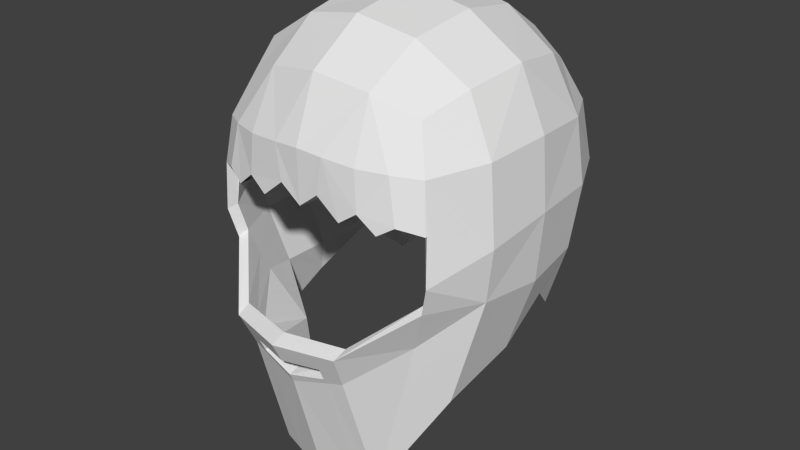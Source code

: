# Source: hair_1.blend  (saved by Blender 2.74.0; exported with 4.5.12 LTS)
import bpy
from mathutils import Matrix  # noqa: F401  (used for matrix-valued properties, if any)

bpy.ops.wm.read_factory_settings(use_empty=True)
scene = bpy.context.scene
scene.name = 'Scene'

# ---- collections
col_collection_1 = bpy.data.collections.new('Collection 1'); scene.collection.children.link(col_collection_1)

# ---- world
world_world = bpy.data.worlds.new('World'); scene.world = world_world
world_world.color = (0.05088, 0.05088, 0.05088)
world_world.use_sun_shadow = False
world_world.sun_shadow_jitter_overblur = 0.0
world_world.cycles.sampling_method = 'MANUAL'
world_world.cycles.sample_map_resolution = 256

# ---- meshes
me_cube_003 = bpy.data.meshes.new('Cube.003')
me_cube_003.from_pydata([(0.5637, 0.6889, 0.8678), (0.5637, 0.6889, -0.2596), (1.25, -0.0007344, 0.8678), (1.25, -1.128, 0.8678), (1.25, -1.128, -0.2596), (1.25, -0.0007344, -0.2596), (0.5637, -1.791, 0.8546), (0.5637, -2.052, -0.6237), (0.5637, -1.361, -1.107), (0.5637, -1.128, 1.623), (0.5637, -0.0007344, 1.623), (0.0, 0.7519, 0.9098), (0.6057, 0.7519, 0.3041), (0.0, 0.7519, -0.3015), (1.311, -0.5644, 0.9098), (1.311, -1.144, 0.207), (1.311, -0.5644, -0.3015), (1.311, 0.04124, 0.3041), (0.0, -1.841, 0.89), (0.0, -2.184, -0.6268), (0.6057, -0.5644, 1.719), (0.0, 0.04124, 1.719), (0.0, -1.17, 1.719), (0.7501, -1.78, 0.391), (0.5217, 0.4535, 1.339), (1.017, 0.4535, 0.8258), (1.017, 0.4535, -0.2176), (0.5217, 0.4535, -0.7303), (0.432, -1.825, 0.4148), (1.017, -0.04271, 1.339), (1.017, -1.086, 1.339), (1.017, -1.576, 0.8225), (1.017, -1.599, -0.2423), (1.017, -1.109, -0.7517), (1.017, -0.04271, -0.7303), (0.5217, -1.576, 1.335), (0.5217, -1.923, -0.8927), (0.2316, -1.833, 0.5833), (0.0, 0.8044, 0.3041), (1.361, -0.5644, 0.3041), (0.0, -0.5644, 1.821), (0.8884, -1.74, 0.4801), (1.07, -1.626, 0.422), (0.0, 0.5217, 1.415), (1.085, 0.5217, 0.3041), (0.0, 0.5217, -0.8067), (1.085, -0.5644, 1.415), (1.085, -1.638, 0.01134), (1.085, -0.5702, -0.8121), (0.0, -1.641, 1.41), (0.0, -1.83, 0.4318), (0.2856, -1.829, 0.8755), (0.8075, -1.71, 0.847), (0.5884, -1.806, 0.5294), (0.8718, -1.495, -0.634), (0.8718, -1.434, 1.182), (0.8718, 0.3078, -0.5754), (0.8718, 0.3078, 1.184), (0.0, -1.699, -2.263), (0.5526, 0.8233, 0.9235), (0.0, 0.8924, 0.9695), (0.5066, 0.5653, 1.439), (1.049, 0.5653, 0.8775), (0.5986, 0.8924, 0.3057), (0.5526, 0.8233, -0.3121), (1.049, 0.5653, -0.2661), (0.5066, 0.5912, -0.8108), (0.0, 0.8924, -0.3581), (1.305, 0.06747, 0.9235), (1.372, 0.1135, 0.3057), (1.049, 0.02146, 1.439), (1.372, -0.5503, 0.9695), (1.305, -1.168, 0.9235), (1.049, -1.122, 1.439), (1.049, -1.659, 0.8739), (1.372, -1.185, 0.1993), (1.305, -1.168, -0.3121), (1.049, -1.684, -0.2932), (1.049, -1.268, -1.351), (1.372, -0.5503, -0.3581), (1.305, 0.06747, -0.3121), (1.049, 0.02146, -0.828), (0.8198, -1.806, 0.9007), (0.5526, -1.895, 0.909), (0.5066, -1.659, 1.436), (0.2478, -1.936, 0.9319), (0.0, -1.95, 0.9478), (0.5526, -2.185, -0.6781), (0.0, -2.329, -0.6815), (0.5066, -2.039, -1.006), (0.5526, -1.674, -2.258), (0.5526, -1.168, 1.752), (0.0, -1.214, 1.857), (0.5986, -0.5503, 1.857), (0.5526, 0.06747, 1.752), (0.0, 0.1135, 1.857), (0.0, 0.9499, 0.3057), (0.0, 0.6401, 1.523), (1.124, 0.6401, 0.3057), (0.0, 0.7642, -1.16), (1.426, -0.5503, 0.3057), (1.124, -0.5503, 1.523), (1.124, -1.727, -0.0152), (1.124, -0.5653, -1.116), (0.0, -1.938, 0.443), (0.0, -1.73, 1.518), (0.0, -2.108, -1.152), (0.7531, -1.883, 0.3955), (0.0, -0.5503, 1.968), (0.4099, -1.932, 0.4178), (0.5797, -1.911, 0.5386), (0.1945, -1.941, 0.5955), (0.9047, -1.839, 0.4931), (1.107, -1.713, 0.4349), (0.8903, 0.4056, 1.27), (0.8903, 0.4314, -1.201), (0.8903, -1.503, 1.268), (0.8903, -1.57, -0.7224), (0.0, -1.77, -2.41), (0.5407, 0.5603, -0.5167), (1.123, -1.118, -0.5284), (1.123, -0.02367, -0.5167), (0.5407, -1.981, -0.7707), (0.0, 0.6262, -0.5775), (1.187, -0.5676, -0.5805), (0.0, -2.076, -0.845), (0.9377, 0.3739, -0.413), (0.9377, -1.542, -0.4563), (0.3744, -2.097, -0.6248), (0.3744, -1.475, -1.495), (0.367, -2.234, -0.6793), (0.3364, -2.062, -1.055), (0.367, -1.706, -2.309), (0.3591, -2.013, -0.7957), (0.3465, -1.944, -0.9376), (0.0, -1.986, -1.026), (0.0, -2.231, -0.8834), (0.0, -2.148, -1.067), (0.3516, -2.147, -0.8689), (0.3411, -2.089, -0.9972)], [], [(0, 11, 38, 12), (0, 24, 43, 11), (0, 25, 57, 24), (0, 12, 44, 25), (1, 12, 38, 13), (1, 26, 44, 12), (119, 27, 56, 126), (119, 123, 45, 27), (2, 17, 39, 14), (2, 25, 44, 17), (2, 29, 57, 25), (2, 14, 46, 29), (3, 14, 39, 15), (3, 30, 46, 14), (3, 31, 55, 30), (3, 15, 47, 42, 31), (4, 15, 39, 16), (4, 32, 47, 15), (120, 33, 54, 127), (120, 124, 48, 33), (5, 16, 39, 17), (121, 34, 48, 124), (121, 126, 56, 34), (5, 17, 44, 26), (6, 35, 55, 31, 52), (6, 51, 18, 49, 35), (122, 127, 54, 36), (8, 36, 54, 33), (9, 22, 40, 20), (9, 35, 49, 22), (9, 30, 55, 35), (9, 20, 46, 30), (10, 20, 40, 21), (10, 29, 46, 20), (10, 24, 57, 29), (10, 21, 43, 24), (51, 37, 50, 18), (6, 53, 28, 37, 51), (6, 52, 41, 23, 53), (52, 31, 42, 41), (59, 63, 96, 60), (59, 60, 97, 61), (59, 61, 114, 62), (59, 62, 98, 63), (64, 67, 96, 63), (64, 63, 98, 65), (64, 65, 115, 66), (64, 66, 99, 67), (68, 71, 100, 69), (68, 69, 98, 62), (68, 62, 114, 70), (68, 70, 101, 71), (72, 75, 100, 71), (72, 71, 101, 73), (72, 73, 116, 74), (72, 74, 113, 102, 75), (76, 79, 100, 75), (76, 75, 102, 77), (76, 77, 117, 78), (76, 78, 103, 79), (80, 69, 100, 79), (80, 79, 103, 81), (80, 81, 115, 65), (80, 65, 98, 69), (83, 82, 74, 116, 84), (83, 84, 105, 86, 85), (88, 136, 138, 130), (87, 89, 117, 77), (90, 78, 117, 89), (91, 93, 108, 92), (91, 92, 105, 84), (91, 84, 116, 73), (91, 73, 101, 93), (94, 95, 108, 93), (94, 93, 101, 70), (94, 70, 114, 61), (94, 61, 97, 95), (85, 86, 104, 111), (83, 85, 111, 109, 110), (83, 110, 107, 112, 82), (82, 112, 113, 74), (132, 131, 106, 118), (18, 50, 104, 86), (34, 56, 115, 81), (23, 41, 112, 107), (8, 33, 78, 90), (33, 48, 103, 78), (56, 27, 66, 115), (50, 37, 111, 104), (42, 47, 102, 113), (37, 28, 109, 111), (41, 42, 113, 112), (48, 34, 81, 103), (27, 45, 99, 66), (32, 7, 87, 77), (129, 8, 90, 132), (128, 19, 88, 130), (47, 32, 77, 102), (7, 32, 127, 122), (128, 133, 125, 19), (5, 26, 126, 121), (5, 121, 124, 16), (4, 16, 124, 120), (4, 120, 127, 32), (1, 13, 123, 119), (1, 119, 126, 26), (7, 122, 133, 128), (7, 128, 130, 87), (58, 129, 132, 118), (90, 89, 131, 132), (87, 130, 131, 89), (131, 139, 137, 106), (129, 58, 135, 134), (8, 129, 134, 36), (122, 36, 134, 133), (133, 134, 139, 138), (134, 135, 137, 139), (125, 133, 138, 136)])
_uv = me_cube_003.uv_layers.new(name='UVMap')
_uv.uv.foreach_set('vector', [0.4133, 0.8762, 0.4473, 0.9233, 0.3848, 0.9541, 0.364, 0.8937, 0.4133, 0.8762, 0.4524, 0.8491, 0.4936, 0.882, 0.4473, 0.9233, 0.4133, 0.8762, 0.3924, 0.838, 0.4244, 0.8272, 0.4524, 0.8491, 0.4133, 0.8762, 0.364, 0.8937, 0.3516, 0.8489, 0.3924, 0.838, 0.3109, 0.9093, 0.364, 0.8937, 0.3848, 0.9541, 0.3174, 0.9687, 0.3109, 0.9093, 0.306, 0.8592, 0.3516, 0.8489, 0.364, 0.8937, 0.2806, 0.913, 0.254, 0.9164, 0.2627, 0.8674, 0.2835, 0.8636, 0.2806, 0.913, 0.2845, 0.9722, 0.2581, 0.9756, 0.254, 0.9164, 0.3879, 0.7976, 0.3425, 0.8061, 0.3365, 0.7536, 0.3885, 0.7523, 0.3879, 0.7976, 0.3924, 0.838, 0.3516, 0.8489, 0.3425, 0.8061, 0.3879, 0.7976, 0.4291, 0.7943, 0.4244, 0.8272, 0.3924, 0.838, 0.3879, 0.7976, 0.3885, 0.7523, 0.4319, 0.7531, 0.4291, 0.7943, 0.3872, 0.7046, 0.3885, 0.7523, 0.3365, 0.7536, 0.3268, 0.6994, 0.3872, 0.7046, 0.4316, 0.7106, 0.4319, 0.7531, 0.3885, 0.7523, 0.3872, 0.7046, 0.3945, 0.6593, 0.4295, 0.675, 0.4316, 0.7106, 0.3872, 0.7046, 0.3268, 0.6994, 0.3073, 0.6415, 0.3543, 0.6443, 0.3945, 0.6593, 0.2795, 0.7009, 0.3268, 0.6994, 0.3365, 0.7536, 0.2791, 0.7589, 0.2795, 0.7009, 0.2774, 0.6437, 0.3073, 0.6415, 0.3268, 0.6994, 0.2468, 0.7005, 0.2171, 0.7002, 0.2293, 0.6498, 0.2512, 0.6471, 0.2468, 0.7005, 0.2478, 0.7626, 0.2207, 0.7664, 0.2171, 0.7002, 0.2917, 0.8125, 0.2791, 0.7589, 0.3365, 0.7536, 0.3425, 0.8061, 0.2633, 0.8193, 0.2379, 0.8249, 0.2207, 0.7664, 0.2478, 0.7626, 0.2633, 0.8193, 0.2835, 0.8636, 0.2627, 0.8674, 0.2379, 0.8249, 0.2917, 0.8125, 0.3425, 0.8061, 0.3516, 0.8489, 0.306, 0.8592, 0.4248, 0.6198, 0.4625, 0.6562, 0.4295, 0.675, 0.3945, 0.6593, 0.4082, 0.6394, 0.4248, 0.6198, 0.4472, 0.6003, 0.4715, 0.5803, 0.5105, 0.6295, 0.4625, 0.6562, 0.2091, 0.5868, 0.2512, 0.6471, 0.2293, 0.6498, 0.196, 0.593, 0.1633, 0.6472, 0.196, 0.593, 0.2293, 0.6498, 0.2171, 0.7002, 0.4777, 0.7036, 0.5351, 0.6881, 0.5432, 0.7588, 0.4788, 0.7551, 0.4777, 0.7036, 0.4625, 0.6562, 0.5105, 0.6295, 0.5351, 0.6881, 0.4777, 0.7036, 0.4316, 0.7106, 0.4295, 0.675, 0.4625, 0.6562, 0.4777, 0.7036, 0.4788, 0.7551, 0.4319, 0.7531, 0.4316, 0.7106, 0.4726, 0.8055, 0.4788, 0.7551, 0.5432, 0.7588, 0.5265, 0.8278, 0.4726, 0.8055, 0.4291, 0.7943, 0.4319, 0.7531, 0.4788, 0.7551, 0.4726, 0.8055, 0.4524, 0.8491, 0.4244, 0.8272, 0.4291, 0.7943, 0.4726, 0.8055, 0.5265, 0.8278, 0.4936, 0.882, 0.4524, 0.8491, 0.4472, 0.6003, 0.4284, 0.573, 0.4358, 0.5425, 0.4715, 0.5803, 0.4248, 0.6198, 0.396, 0.599, 0.3986, 0.5768, 0.4284, 0.573, 0.4472, 0.6003, 0.4248, 0.6198, 0.4082, 0.6394, 0.3707, 0.6246, 0.3719, 0.6051, 0.396, 0.599, 0.4082, 0.6394, 0.3945, 0.6593, 0.3543, 0.6443, 0.3707, 0.6246, 0.8445, 0.5201, 0.8699, 0.4634, 0.9319, 0.4907, 0.8909, 0.5595, 0.8445, 0.5201, 0.8909, 0.5595, 0.84, 0.6095, 0.8089, 0.5642, 0.8445, 0.5201, 0.8089, 0.5642, 0.785, 0.529, 0.8008, 0.4916, 0.8445, 0.5201, 0.8008, 0.4916, 0.8181, 0.4436, 0.8699, 0.4634, 0.8938, 0.403, 0.9562, 0.4146, 0.9319, 0.4907, 0.8699, 0.4634, 0.8938, 0.403, 0.8699, 0.4634, 0.8181, 0.4436, 0.8356, 0.3891, 0.8938, 0.403, 0.8356, 0.3891, 0.8676, 0.286, 0.9072, 0.3413, 0.8938, 0.403, 0.9072, 0.3413, 0.9803, 0.3213, 0.9562, 0.4146, 0.7526, 0.4825, 0.6971, 0.4791, 0.7039, 0.4152, 0.7676, 0.4285, 0.7526, 0.4825, 0.7676, 0.4285, 0.8181, 0.4436, 0.8008, 0.4916, 0.7526, 0.4825, 0.8008, 0.4916, 0.785, 0.529, 0.7451, 0.532, 0.7526, 0.4825, 0.7451, 0.532, 0.695, 0.5326, 0.6971, 0.4791, 0.6371, 0.4735, 0.6366, 0.3959, 0.7039, 0.4152, 0.6971, 0.4791, 0.6371, 0.4735, 0.6971, 0.4791, 0.695, 0.5326, 0.6426, 0.5296, 0.6371, 0.4735, 0.6426, 0.5296, 0.5985, 0.5258, 0.5785, 0.481, 0.6371, 0.4735, 0.5785, 0.481, 0.5541, 0.4234, 0.5695, 0.3611, 0.6366, 0.3959, 0.6467, 0.3346, 0.7187, 0.3462, 0.7039, 0.4152, 0.6366, 0.3959, 0.6467, 0.3346, 0.6366, 0.3959, 0.5695, 0.3611, 0.5661, 0.3226, 0.6467, 0.3346, 0.5661, 0.3226, 0.5988, 0.2566, 0.6722, 0.2087, 0.6467, 0.3346, 0.6722, 0.2087, 0.7422, 0.2588, 0.7187, 0.3462, 0.7807, 0.3691, 0.7676, 0.4285, 0.7039, 0.4152, 0.7187, 0.3462, 0.7807, 0.3691, 0.7187, 0.3462, 0.7422, 0.2588, 0.8025, 0.3082, 0.7807, 0.3691, 0.8025, 0.3082, 0.8676, 0.286, 0.8356, 0.3891, 0.7807, 0.3691, 0.8356, 0.3891, 0.8181, 0.4436, 0.7676, 0.4285, 0.5292, 0.5211, 0.5533, 0.4995, 0.5785, 0.481, 0.5985, 0.5258, 0.5751, 0.5667, 0.5292, 0.5211, 0.5751, 0.5667, 0.5479, 0.6178, 0.4886, 0.5739, 0.5059, 0.5493, 0.463, 0.1945, 0.4712, 0.1754, 0.517, 0.1829, 0.5, 0.2053, 0.5197, 0.2171, 0.5496, 0.1789, 0.5988, 0.2566, 0.5661, 0.3226, 0.6814, 0.09038, 0.6722, 0.2087, 0.5988, 0.2566, 0.5496, 0.1789, 0.6325, 0.5859, 0.6946, 0.5894, 0.6956, 0.6576, 0.6151, 0.6461, 0.6325, 0.5859, 0.6151, 0.6461, 0.5479, 0.6178, 0.5751, 0.5667, 0.6325, 0.5859, 0.5751, 0.5667, 0.5985, 0.5258, 0.6426, 0.5296, 0.6325, 0.5859, 0.6426, 0.5296, 0.695, 0.5326, 0.6946, 0.5894, 0.7554, 0.585, 0.7754, 0.643, 0.6956, 0.6576, 0.6946, 0.5894, 0.7554, 0.585, 0.6946, 0.5894, 0.695, 0.5326, 0.7451, 0.532, 0.7554, 0.585, 0.7451, 0.532, 0.785, 0.529, 0.8089, 0.5642, 0.7554, 0.585, 0.8089, 0.5642, 0.84, 0.6095, 0.7754, 0.643, 0.5059, 0.5493, 0.4886, 0.5739, 0.4491, 0.543, 0.4665, 0.5237, 0.5292, 0.5211, 0.5059, 0.5493, 0.4665, 0.5237, 0.477, 0.4872, 0.5022, 0.4859, 0.5292, 0.5211, 0.5022, 0.4859, 0.5056, 0.4582, 0.5292, 0.4518, 0.5533, 0.4995, 0.5533, 0.4995, 0.5292, 0.4518, 0.5541, 0.4234, 0.5785, 0.481, 0.6721, 0.06964, 0.5379, 0.1571, 0.5337, 0.1184, 0.6537, 0.02932, 0.4715, 0.5803, 0.4358, 0.5425, 0.4491, 0.543, 0.4886, 0.5739, 0.2379, 0.8249, 0.2627, 0.8674, 0.1895, 0.8841, 0.2272, 0.8326, 0.5045, 0.4458, 0.5244, 0.4394, 0.5292, 0.4518, 0.5056, 0.4582, 0.1633, 0.6472, 0.2171, 0.7002, 0.1433, 0.7041, 0.0324, 0.6545, 0.2171, 0.7002, 0.2207, 0.7664, 0.1875, 0.7727, 0.1433, 0.7041, 0.2627, 0.8674, 0.254, 0.9164, 0.2378, 0.9237, 0.1895, 0.8841, 0.4358, 0.5425, 0.455, 0.5135, 0.4665, 0.5237, 0.4491, 0.543, 0.5421, 0.4149, 0.5579, 0.3622, 0.5695, 0.3611, 0.5541, 0.4234, 0.455, 0.5135, 0.4644, 0.4806, 0.477, 0.4872, 0.4665, 0.5237, 0.5244, 0.4394, 0.5421, 0.4149, 0.5541, 0.4234, 0.5292, 0.4518, 0.2207, 0.7664, 0.2379, 0.8249, 0.2272, 0.8326, 0.1875, 0.7727, 0.254, 0.9164, 0.2581, 0.9756, 0.2134, 0.9889, 0.2378, 0.9237, 0.555, 0.3323, 0.5157, 0.2326, 0.5197, 0.2171, 0.5661, 0.3226, 0.1176, 0.6289, 0.1633, 0.6472, 0.0324, 0.6545, 0.02479, 0.635, 0.4976, 0.2216, 0.4616, 0.2095, 0.463, 0.1945, 0.5, 0.2053, 0.5579, 0.3622, 0.555, 0.3323, 0.5661, 0.3226, 0.5695, 0.3611, 0.2255, 0.5793, 0.2774, 0.6437, 0.2512, 0.6471, 0.2091, 0.5868, 0.2153, 0.5599, 0.1965, 0.5704, 0.1717, 0.537, 0.1946, 0.5216, 0.2917, 0.8125, 0.306, 0.8592, 0.2835, 0.8636, 0.2633, 0.8193, 0.2917, 0.8125, 0.2633, 0.8193, 0.2478, 0.7626, 0.2791, 0.7589, 0.2795, 0.7009, 0.2791, 0.7589, 0.2478, 0.7626, 0.2468, 0.7005, 0.2795, 0.7009, 0.2468, 0.7005, 0.2512, 0.6471, 0.2774, 0.6437, 0.3109, 0.9093, 0.3174, 0.9687, 0.2845, 0.9722, 0.2806, 0.913, 0.3109, 0.9093, 0.2806, 0.913, 0.2835, 0.8636, 0.306, 0.8592, 0.2255, 0.5793, 0.2091, 0.5868, 0.1965, 0.5704, 0.2153, 0.5599, 0.5157, 0.2326, 0.4976, 0.2216, 0.5, 0.2053, 0.5197, 0.2171, 0.02648, 0.5958, 0.1176, 0.6289, 0.02479, 0.635, 0.009179, 0.5971, 0.6814, 0.09038, 0.5496, 0.1789, 0.5379, 0.1571, 0.6721, 0.06964, 0.5197, 0.2171, 0.5, 0.2053, 0.5379, 0.1571, 0.5496, 0.1789, 0.5379, 0.1571, 0.5313, 0.1649, 0.5247, 0.1216, 0.5337, 0.1184, 0.1176, 0.6289, 0.02648, 0.5958, 0.1561, 0.5516, 0.1812, 0.5803, 0.1633, 0.6472, 0.1176, 0.6289, 0.1812, 0.5803, 0.196, 0.593, 0.2091, 0.5868, 0.196, 0.593, 0.1812, 0.5803, 0.1965, 0.5704, 0.5067, 0.1625, 0.5131, 0.1559, 0.5313, 0.1649, 0.517, 0.1829, 0.5131, 0.1559, 0.5145, 0.1246, 0.5247, 0.1216, 0.5313, 0.1649, 0.4744, 0.1651, 0.5067, 0.1625, 0.517, 0.1829, 0.4712, 0.1754])
me_cube_003.use_remesh_preserve_volume = False
me_cube_003.use_remesh_preserve_attributes = False
me_cube_003.use_mirror_vertex_groups = False
me_cube_003.update()

# ---- objects
ob_dwarf_001 = bpy.data.objects.new('dwarf.001', me_cube_003)

# ---- transforms, parenting, visibility, modifiers, constraints
ob_dwarf_001.location = (0.0, 0.0, 0.0)
ob_dwarf_001.lineart.crease_threshold = 0.0
_m = ob_dwarf_001.modifiers.new('Mirror', 'MIRROR')
_m.use_clip = True

# ---- collection membership
col_collection_1.objects.link(ob_dwarf_001)

# ---- scene / render settings (as saved in the file)
scene.frame_start = 1; scene.frame_end = 250; scene.frame_set(1)
scene.render.engine = 'BLENDER_EEVEE_NEXT'
scene.render.resolution_percentage = 50
scene.render.dither_intensity = 0.0
scene.cycles.use_denoising = False
scene.cycles.samples = 10
scene.cycles.sampling_pattern = 'TABULATED_SOBOL'
scene.cycles.light_sampling_threshold = 0.0
scene.cycles.use_adaptive_sampling = False
scene.cycles.use_light_tree = False
scene.cycles.blur_glossy = 0.0
scene.cycles.pixel_filter_type = 'GAUSSIAN'
scene.cycles.sample_clamp_indirect = 0.0
scene.view_settings.view_transform = 'Standard'
bpy.context.view_layer.update()

# ---- added for rendering (the .blend has no active camera and no usable light): camera, sun
cam_auto = bpy.data.cameras.new('AutoCamera')
cam_auto.lens = 50.0
cam_auto.sensor_width = 36.0
cam_auto.clip_end = 1000.0
ob_auto_camera = bpy.data.objects.new('AutoCamera', cam_auto)
scene.collection.objects.link(ob_auto_camera)
ob_auto_camera.location = (5.70807, -7.53931, 4.34573)
ob_auto_camera.rotation_euler = (1.09748, -7.21219e-08, 0.694738)
scene.camera = ob_auto_camera
light_auto_sun = bpy.data.lights.new('AutoSun', 'SUN')
light_auto_sun.energy = 3.0
light_auto_sun.angle = 0.0523599
ob_auto_sun = bpy.data.objects.new('AutoSun', light_auto_sun)
scene.collection.objects.link(ob_auto_sun)
ob_auto_sun.rotation_euler = (0.872665, 0.174533, 0.523599)
bpy.context.view_layer.update()
